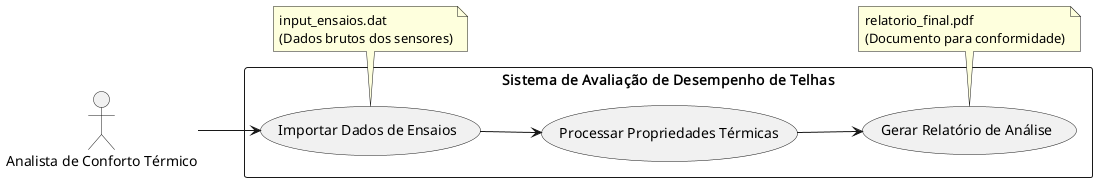

The diagram above was rendered by PlantUML. Its source (embedded in the PNG):
@startuml
left to right direction

actor "Analista de Conforto Térmico" as Analyst

rectangle "Sistema de Avaliação de Desempenho de Telhas" {
  usecase "Importar Dados de Ensaios" as UC_Import
  usecase "Processar Propriedades Térmicas" as UC_Process
  usecase "Gerar Relatório de Análise" as UC_Report
}

note "input_ensaios.dat\n(Dados brutos dos sensores)" as InputDataNote
note "relatorio_final.pdf\n(Documento para conformidade)" as OutputReportNote

Analyst --> UC_Import
UC_Import --> UC_Process
UC_Process --> UC_Report

InputDataNote .l. UC_Import : <<dados de entrada>>
UC_Report .r. OutputReportNote : <<dados de saída>>
@enduml